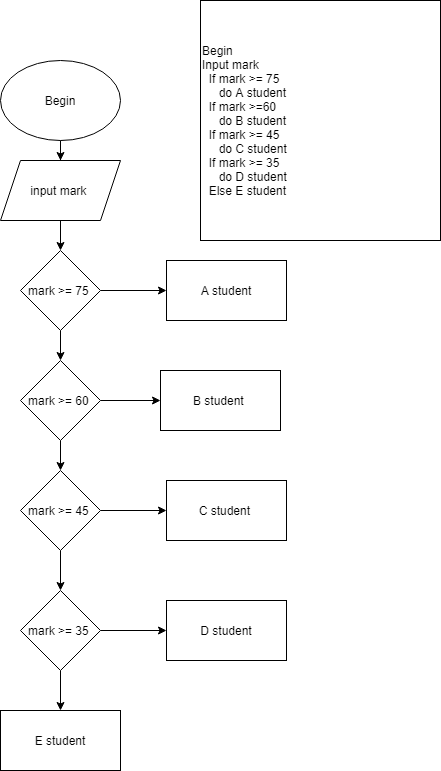

The diagram above was exported from draw.io. Its source (the exported page's mxGraphModel, read from the mxfile embedded in the PNG):
<mxGraphModel dx="1038" dy="531" grid="1" gridSize="10" guides="1" tooltips="1" connect="1" arrows="1" fold="1" page="1" pageScale="1" pageWidth="827" pageHeight="1169" math="0" shadow="0">
  <root>
    <mxCell id="0" />
    <mxCell id="1" parent="0" />
    <mxCell id="ZfZYrbfIkhCDBj8_nm8R-3" value="" style="edgeStyle=orthogonalEdgeStyle;rounded=0;orthogonalLoop=1;jettySize=auto;html=1;" parent="1" source="ZfZYrbfIkhCDBj8_nm8R-1" target="ZfZYrbfIkhCDBj8_nm8R-2" edge="1">
      <mxGeometry relative="1" as="geometry" />
    </mxCell>
    <mxCell id="ZfZYrbfIkhCDBj8_nm8R-1" value="Begin" style="ellipse;whiteSpace=wrap;html=1;" parent="1" vertex="1">
      <mxGeometry x="354" y="70" width="120" height="80" as="geometry" />
    </mxCell>
    <mxCell id="ZfZYrbfIkhCDBj8_nm8R-5" value="" style="edgeStyle=orthogonalEdgeStyle;rounded=0;orthogonalLoop=1;jettySize=auto;html=1;" parent="1" source="ZfZYrbfIkhCDBj8_nm8R-2" target="ZfZYrbfIkhCDBj8_nm8R-4" edge="1">
      <mxGeometry relative="1" as="geometry" />
    </mxCell>
    <mxCell id="ZfZYrbfIkhCDBj8_nm8R-2" value="input mark&amp;nbsp;&lt;br&gt;" style="shape=parallelogram;perimeter=parallelogramPerimeter;whiteSpace=wrap;html=1;fixedSize=1;" parent="1" vertex="1">
      <mxGeometry x="354" y="170" width="120" height="60" as="geometry" />
    </mxCell>
    <mxCell id="ZfZYrbfIkhCDBj8_nm8R-7" value="" style="edgeStyle=orthogonalEdgeStyle;rounded=0;orthogonalLoop=1;jettySize=auto;html=1;" parent="1" source="ZfZYrbfIkhCDBj8_nm8R-4" target="ZfZYrbfIkhCDBj8_nm8R-6" edge="1">
      <mxGeometry relative="1" as="geometry" />
    </mxCell>
    <mxCell id="ZfZYrbfIkhCDBj8_nm8R-9" value="" style="edgeStyle=orthogonalEdgeStyle;rounded=0;orthogonalLoop=1;jettySize=auto;html=1;" parent="1" source="ZfZYrbfIkhCDBj8_nm8R-4" target="ZfZYrbfIkhCDBj8_nm8R-8" edge="1">
      <mxGeometry relative="1" as="geometry" />
    </mxCell>
    <mxCell id="ZfZYrbfIkhCDBj8_nm8R-4" value="mark &amp;gt;= 75&amp;nbsp;" style="rhombus;whiteSpace=wrap;html=1;" parent="1" vertex="1">
      <mxGeometry x="374" y="260" width="80" height="80" as="geometry" />
    </mxCell>
    <mxCell id="ZfZYrbfIkhCDBj8_nm8R-6" value="A student" style="whiteSpace=wrap;html=1;" parent="1" vertex="1">
      <mxGeometry x="520" y="270" width="120" height="60" as="geometry" />
    </mxCell>
    <mxCell id="ZfZYrbfIkhCDBj8_nm8R-11" value="" style="edgeStyle=orthogonalEdgeStyle;rounded=0;orthogonalLoop=1;jettySize=auto;html=1;" parent="1" source="ZfZYrbfIkhCDBj8_nm8R-8" target="ZfZYrbfIkhCDBj8_nm8R-10" edge="1">
      <mxGeometry relative="1" as="geometry" />
    </mxCell>
    <mxCell id="ZfZYrbfIkhCDBj8_nm8R-13" value="" style="edgeStyle=orthogonalEdgeStyle;rounded=0;orthogonalLoop=1;jettySize=auto;html=1;" parent="1" source="ZfZYrbfIkhCDBj8_nm8R-8" target="ZfZYrbfIkhCDBj8_nm8R-12" edge="1">
      <mxGeometry relative="1" as="geometry" />
    </mxCell>
    <mxCell id="ZfZYrbfIkhCDBj8_nm8R-8" value="mark &amp;gt;= 60&amp;nbsp;" style="rhombus;whiteSpace=wrap;html=1;" parent="1" vertex="1">
      <mxGeometry x="374" y="370" width="80" height="80" as="geometry" />
    </mxCell>
    <mxCell id="ZfZYrbfIkhCDBj8_nm8R-10" value="B student&amp;nbsp;" style="whiteSpace=wrap;html=1;" parent="1" vertex="1">
      <mxGeometry x="514" y="380" width="120" height="60" as="geometry" />
    </mxCell>
    <mxCell id="ZfZYrbfIkhCDBj8_nm8R-15" value="" style="edgeStyle=orthogonalEdgeStyle;rounded=0;orthogonalLoop=1;jettySize=auto;html=1;" parent="1" source="ZfZYrbfIkhCDBj8_nm8R-12" target="ZfZYrbfIkhCDBj8_nm8R-14" edge="1">
      <mxGeometry relative="1" as="geometry" />
    </mxCell>
    <mxCell id="ZfZYrbfIkhCDBj8_nm8R-17" value="" style="edgeStyle=orthogonalEdgeStyle;rounded=0;orthogonalLoop=1;jettySize=auto;html=1;" parent="1" source="ZfZYrbfIkhCDBj8_nm8R-12" target="ZfZYrbfIkhCDBj8_nm8R-16" edge="1">
      <mxGeometry relative="1" as="geometry" />
    </mxCell>
    <mxCell id="ZfZYrbfIkhCDBj8_nm8R-12" value="mark &amp;gt;= 45&amp;nbsp;" style="rhombus;whiteSpace=wrap;html=1;" parent="1" vertex="1">
      <mxGeometry x="374" y="480" width="80" height="80" as="geometry" />
    </mxCell>
    <mxCell id="ZfZYrbfIkhCDBj8_nm8R-14" value="C student&amp;nbsp;" style="whiteSpace=wrap;html=1;" parent="1" vertex="1">
      <mxGeometry x="520" y="490" width="120" height="60" as="geometry" />
    </mxCell>
    <mxCell id="ZfZYrbfIkhCDBj8_nm8R-19" value="" style="edgeStyle=orthogonalEdgeStyle;rounded=0;orthogonalLoop=1;jettySize=auto;html=1;" parent="1" source="ZfZYrbfIkhCDBj8_nm8R-16" target="ZfZYrbfIkhCDBj8_nm8R-18" edge="1">
      <mxGeometry relative="1" as="geometry" />
    </mxCell>
    <mxCell id="ZfZYrbfIkhCDBj8_nm8R-21" value="" style="edgeStyle=orthogonalEdgeStyle;rounded=0;orthogonalLoop=1;jettySize=auto;html=1;" parent="1" source="ZfZYrbfIkhCDBj8_nm8R-16" target="ZfZYrbfIkhCDBj8_nm8R-20" edge="1">
      <mxGeometry relative="1" as="geometry" />
    </mxCell>
    <mxCell id="ZfZYrbfIkhCDBj8_nm8R-16" value="mark &amp;gt;= 35&amp;nbsp;" style="rhombus;whiteSpace=wrap;html=1;" parent="1" vertex="1">
      <mxGeometry x="374" y="600" width="80" height="80" as="geometry" />
    </mxCell>
    <mxCell id="ZfZYrbfIkhCDBj8_nm8R-18" value="D student" style="whiteSpace=wrap;html=1;" parent="1" vertex="1">
      <mxGeometry x="520" y="610" width="120" height="60" as="geometry" />
    </mxCell>
    <mxCell id="ZfZYrbfIkhCDBj8_nm8R-20" value="E student" style="whiteSpace=wrap;html=1;" parent="1" vertex="1">
      <mxGeometry x="354" y="720" width="120" height="60" as="geometry" />
    </mxCell>
    <mxCell id="ZfZYrbfIkhCDBj8_nm8R-24" value="Begin&amp;nbsp;&lt;br&gt;Input mark&amp;nbsp;&lt;br&gt;&amp;nbsp; If mark &amp;gt;= 75&amp;nbsp;&lt;br&gt;&amp;nbsp; &amp;nbsp; &amp;nbsp;do A student&lt;br&gt;&amp;nbsp; If mark &amp;gt;=60&lt;br&gt;&amp;nbsp; &amp;nbsp; &amp;nbsp;do B student&amp;nbsp;&lt;br&gt;&amp;nbsp; If mark &amp;gt;= 45&amp;nbsp;&lt;br&gt;&amp;nbsp; &amp;nbsp; &amp;nbsp;do C student&amp;nbsp;&lt;br&gt;&amp;nbsp; If mark &amp;gt;= 35&amp;nbsp;&lt;br&gt;&amp;nbsp; &amp;nbsp; &amp;nbsp;do D student&amp;nbsp;&lt;br&gt;&amp;nbsp; Else E student" style="whiteSpace=wrap;html=1;aspect=fixed;align=left;" parent="1" vertex="1">
      <mxGeometry x="554" y="10" width="240" height="240" as="geometry" />
    </mxCell>
  </root>
</mxGraphModel>